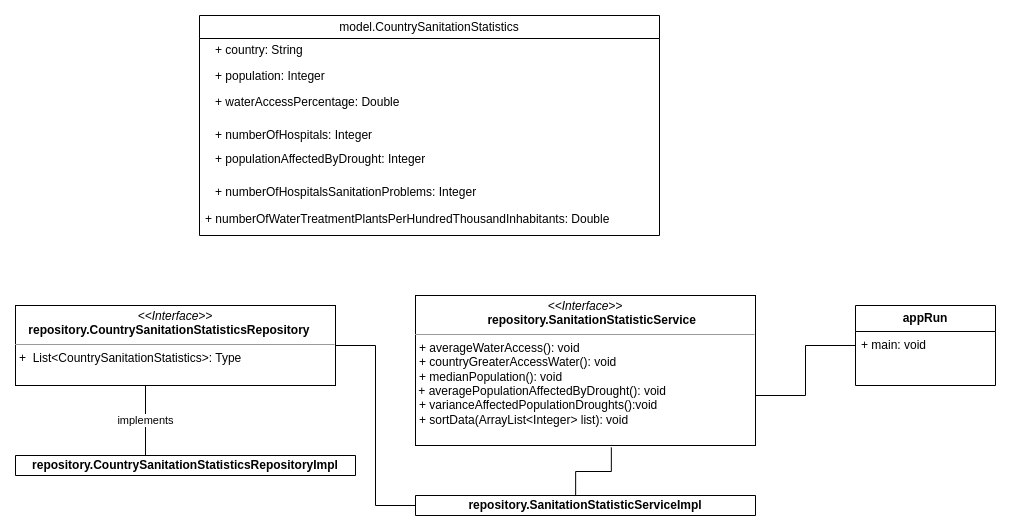

The diagram above was exported from draw.io. Its source (the exported page's mxGraphModel, read from the mxfile embedded in the PNG):
<mxGraphModel dx="810" dy="2940" grid="1" gridSize="10" guides="1" tooltips="1" connect="1" arrows="1" fold="1" page="1" pageScale="1" pageWidth="1169" pageHeight="827" math="0" shadow="0">
  <root>
    <mxCell id="0" />
    <mxCell id="1" parent="0" />
    <mxCell id="zJMTa1SqSKzAkBaPCXFG-2" value="&lt;span style=&quot;font-weight: normal;&quot;&gt;model.CountrySanitationStatistics&lt;/span&gt;" style="swimlane;whiteSpace=wrap;html=1;" parent="1" vertex="1">
      <mxGeometry x="184" y="-2320" width="460" height="220" as="geometry" />
    </mxCell>
    <mxCell id="trKdoUREKkDJZ044q8MQ-4" value="+ country: String" style="text;strokeColor=none;fillColor=none;align=left;verticalAlign=top;spacingLeft=4;spacingRight=4;overflow=hidden;rotatable=0;points=[[0,0.5],[1,0.5]];portConstraint=eastwest;whiteSpace=wrap;html=1;" vertex="1" parent="zJMTa1SqSKzAkBaPCXFG-2">
      <mxGeometry x="10" y="21" width="140" height="26" as="geometry" />
    </mxCell>
    <mxCell id="trKdoUREKkDJZ044q8MQ-7" value="+ population: Integer" style="text;strokeColor=none;fillColor=none;align=left;verticalAlign=top;spacingLeft=4;spacingRight=4;overflow=hidden;rotatable=0;points=[[0,0.5],[1,0.5]];portConstraint=eastwest;whiteSpace=wrap;html=1;" vertex="1" parent="zJMTa1SqSKzAkBaPCXFG-2">
      <mxGeometry x="10" y="47" width="140" height="26" as="geometry" />
    </mxCell>
    <mxCell id="trKdoUREKkDJZ044q8MQ-8" value="+ waterAccessPercentage: Double" style="text;strokeColor=none;fillColor=none;align=left;verticalAlign=top;spacingLeft=4;spacingRight=4;overflow=hidden;rotatable=0;points=[[0,0.5],[1,0.5]];portConstraint=eastwest;whiteSpace=wrap;html=1;" vertex="1" parent="zJMTa1SqSKzAkBaPCXFG-2">
      <mxGeometry x="10" y="73" width="200" height="33" as="geometry" />
    </mxCell>
    <mxCell id="trKdoUREKkDJZ044q8MQ-9" value="+ populationAffectedByDrought: Integer" style="text;strokeColor=none;fillColor=none;align=left;verticalAlign=top;spacingLeft=4;spacingRight=4;overflow=hidden;rotatable=0;points=[[0,0.5],[1,0.5]];portConstraint=eastwest;whiteSpace=wrap;html=1;" vertex="1" parent="zJMTa1SqSKzAkBaPCXFG-2">
      <mxGeometry x="10" y="130" width="230" height="33" as="geometry" />
    </mxCell>
    <mxCell id="trKdoUREKkDJZ044q8MQ-10" value="+ numberOfHospitals: Integer" style="text;strokeColor=none;fillColor=none;align=left;verticalAlign=top;spacingLeft=4;spacingRight=4;overflow=hidden;rotatable=0;points=[[0,0.5],[1,0.5]];portConstraint=eastwest;whiteSpace=wrap;html=1;" vertex="1" parent="zJMTa1SqSKzAkBaPCXFG-2">
      <mxGeometry x="10" y="106" width="230" height="33" as="geometry" />
    </mxCell>
    <mxCell id="trKdoUREKkDJZ044q8MQ-11" value="+ numberOfHospitalsSanitationProblems: Integer" style="text;strokeColor=none;fillColor=none;align=left;verticalAlign=top;spacingLeft=4;spacingRight=4;overflow=hidden;rotatable=0;points=[[0,0.5],[1,0.5]];portConstraint=eastwest;whiteSpace=wrap;html=1;" vertex="1" parent="zJMTa1SqSKzAkBaPCXFG-2">
      <mxGeometry x="10" y="163" width="280" height="33" as="geometry" />
    </mxCell>
    <mxCell id="trKdoUREKkDJZ044q8MQ-12" value="+ numberOfWaterTreatmentPlantsPerHundredThousandInhabitants: Double" style="text;strokeColor=none;fillColor=none;align=left;verticalAlign=top;spacingLeft=4;spacingRight=4;overflow=hidden;rotatable=0;points=[[0,0.5],[1,0.5]];portConstraint=eastwest;whiteSpace=wrap;html=1;" vertex="1" parent="zJMTa1SqSKzAkBaPCXFG-2">
      <mxGeometry y="190" width="420" height="33" as="geometry" />
    </mxCell>
    <mxCell id="trKdoUREKkDJZ044q8MQ-15" value="&lt;p style=&quot;margin:0px;margin-top:4px;text-align:center;&quot;&gt;&lt;i&gt;&amp;lt;&amp;lt;Interface&amp;gt;&amp;gt;&lt;/i&gt;&lt;br&gt;&lt;/p&gt;&lt;b style=&quot;border-color: var(--border-color); text-align: center;&quot;&gt;&amp;nbsp; &amp;nbsp; repository.CountrySanitationStatisticsRepository&lt;br&gt;&lt;/b&gt;&lt;hr size=&quot;1&quot;&gt;&lt;p style=&quot;margin:0px;margin-left:4px;&quot;&gt;+ &amp;nbsp;List&amp;lt;CountrySanitationStatistics&amp;gt;: Type&lt;br&gt;&lt;/p&gt;&lt;div&gt;&lt;br&gt;&lt;/div&gt;" style="verticalAlign=top;align=left;overflow=fill;fontSize=12;fontFamily=Helvetica;html=1;whiteSpace=wrap;fillColor=default;" vertex="1" parent="1">
      <mxGeometry y="-2030" width="320" height="80" as="geometry" />
    </mxCell>
    <mxCell id="trKdoUREKkDJZ044q8MQ-21" value="repository.CountrySanitationStatisticsRepositoryImpl" style="swimlane;whiteSpace=wrap;html=1;startSize=23;" vertex="1" parent="1">
      <mxGeometry y="-1880" width="340" height="20" as="geometry">
        <mxRectangle x="-20" y="-1880" width="220" height="30" as="alternateBounds" />
      </mxGeometry>
    </mxCell>
    <mxCell id="trKdoUREKkDJZ044q8MQ-33" value="implements" style="endArrow=none;endSize=16;endFill=0;html=1;rounded=0;" edge="1" parent="1">
      <mxGeometry width="160" relative="1" as="geometry">
        <mxPoint x="130" y="-1950" as="sourcePoint" />
        <mxPoint x="130" y="-1880" as="targetPoint" />
      </mxGeometry>
    </mxCell>
    <mxCell id="trKdoUREKkDJZ044q8MQ-34" value="&lt;p style=&quot;margin:0px;margin-top:4px;text-align:center;&quot;&gt;&lt;i&gt;&amp;lt;&amp;lt;Interface&amp;gt;&amp;gt;&lt;/i&gt;&lt;br&gt;&lt;b&gt;&amp;nbsp; &amp;nbsp; repository.&lt;/b&gt;&lt;b style=&quot;background-color: initial;&quot;&gt;SanitationStatisticService&lt;/b&gt;&lt;/p&gt;&lt;hr size=&quot;1&quot;&gt;&lt;p style=&quot;margin:0px;margin-left:4px;&quot;&gt;+ averageWaterAccess(): void&lt;br&gt;+ countryGreaterAccessWater(): void&lt;br&gt;&lt;/p&gt;&lt;p style=&quot;margin:0px;margin-left:4px;&quot;&gt;+ medianPopulation(): void&lt;br&gt;&lt;/p&gt;&amp;nbsp;+ averagePopulationAffectedByDrought(): void&lt;p style=&quot;margin:0px;margin-left:4px;&quot;&gt;+ varianceAffectedPopulationDroughts():void&lt;br&gt;&lt;/p&gt;&lt;p style=&quot;margin:0px;margin-left:4px;&quot;&gt;+ sortData(ArrayList&amp;lt;Integer&amp;gt; list): void&lt;br&gt;&lt;/p&gt;" style="verticalAlign=top;align=left;overflow=fill;fontSize=12;fontFamily=Helvetica;html=1;whiteSpace=wrap;" vertex="1" parent="1">
      <mxGeometry x="400" y="-2040" width="340" height="150" as="geometry" />
    </mxCell>
    <mxCell id="trKdoUREKkDJZ044q8MQ-35" value="repository.SanitationStatisticServiceImpl" style="swimlane;whiteSpace=wrap;html=1;startSize=23;" vertex="1" parent="1">
      <mxGeometry x="400" y="-1840" width="340" height="20" as="geometry">
        <mxRectangle x="-20" y="-1880" width="220" height="30" as="alternateBounds" />
      </mxGeometry>
    </mxCell>
    <mxCell id="trKdoUREKkDJZ044q8MQ-36" value="&lt;b&gt;appRun&lt;/b&gt;" style="swimlane;fontStyle=0;childLayout=stackLayout;horizontal=1;startSize=26;fillColor=none;horizontalStack=0;resizeParent=1;resizeParentMax=0;resizeLast=0;collapsible=1;marginBottom=0;whiteSpace=wrap;html=1;" vertex="1" parent="1">
      <mxGeometry x="840" y="-2030" width="140" height="80" as="geometry" />
    </mxCell>
    <mxCell id="trKdoUREKkDJZ044q8MQ-37" value="+ main: void" style="text;strokeColor=none;fillColor=none;align=left;verticalAlign=top;spacingLeft=4;spacingRight=4;overflow=hidden;rotatable=0;points=[[0,0.5],[1,0.5]];portConstraint=eastwest;whiteSpace=wrap;html=1;" vertex="1" parent="trKdoUREKkDJZ044q8MQ-36">
      <mxGeometry y="26" width="140" height="54" as="geometry" />
    </mxCell>
    <mxCell id="trKdoUREKkDJZ044q8MQ-49" style="edgeStyle=elbowEdgeStyle;rounded=0;orthogonalLoop=1;jettySize=auto;html=1;endArrow=none;endFill=0;" edge="1" parent="1">
      <mxGeometry relative="1" as="geometry">
        <mxPoint x="740" y="-1940" as="targetPoint" />
        <mxPoint x="840" y="-1990" as="sourcePoint" />
      </mxGeometry>
    </mxCell>
    <mxCell id="trKdoUREKkDJZ044q8MQ-50" style="edgeStyle=elbowEdgeStyle;rounded=0;orthogonalLoop=1;jettySize=auto;html=1;endArrow=none;endFill=0;elbow=vertical;exitX=0.576;exitY=1.013;exitDx=0;exitDy=0;exitPerimeter=0;entryX=0.471;entryY=0;entryDx=0;entryDy=0;entryPerimeter=0;" edge="1" parent="1" source="trKdoUREKkDJZ044q8MQ-34" target="trKdoUREKkDJZ044q8MQ-35">
      <mxGeometry relative="1" as="geometry">
        <mxPoint x="540" y="-1840" as="targetPoint" />
        <mxPoint x="600" y="-1880" as="sourcePoint" />
      </mxGeometry>
    </mxCell>
    <mxCell id="trKdoUREKkDJZ044q8MQ-52" style="edgeStyle=elbowEdgeStyle;rounded=0;orthogonalLoop=1;jettySize=auto;html=1;endArrow=none;endFill=0;exitX=0;exitY=0.5;exitDx=0;exitDy=0;exitPerimeter=0;" edge="1" parent="1" source="trKdoUREKkDJZ044q8MQ-35" target="trKdoUREKkDJZ044q8MQ-15">
      <mxGeometry relative="1" as="geometry">
        <mxPoint x="300" y="-1950" as="targetPoint" />
        <mxPoint x="390" y="-1830" as="sourcePoint" />
      </mxGeometry>
    </mxCell>
  </root>
</mxGraphModel>